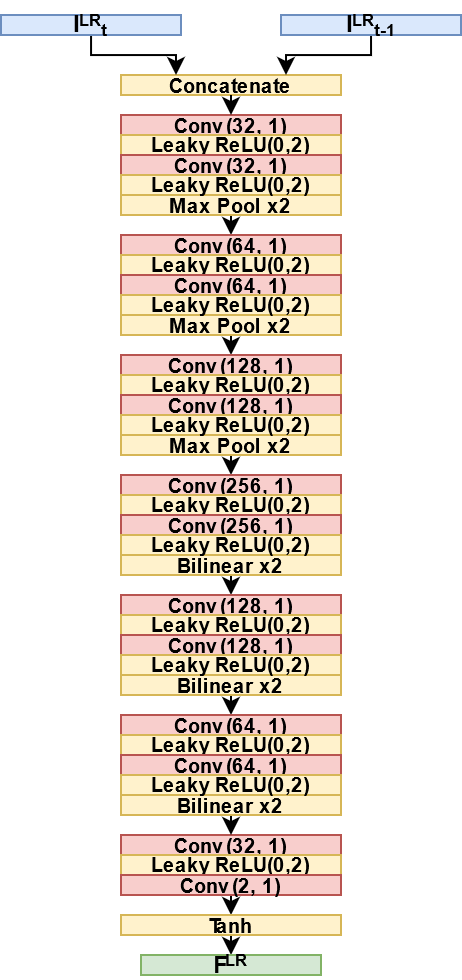

The diagram above was exported from draw.io. Its source (the exported page's mxGraphModel, read from the mxfile embedded in the PNG):
<mxGraphModel dx="592" dy="351" grid="1" gridSize="10" guides="1" tooltips="1" connect="1" arrows="1" fold="1" page="1" pageScale="1" pageWidth="827" pageHeight="1169" math="0" shadow="0">
  <root>
    <mxCell id="0" />
    <mxCell id="1" parent="0" />
    <mxCell id="1eAEA8QfSx0DMKaFaVOF-2" value="&lt;font style=&quot;font-size: 10px&quot;&gt;&lt;b&gt;Conv(32, 1)&lt;/b&gt;&lt;/font&gt;" style="rounded=0;whiteSpace=wrap;html=1;fillColor=#f8cecc;strokeColor=#b85450;" vertex="1" parent="1">
      <mxGeometry x="240" y="80" width="110" height="10" as="geometry" />
    </mxCell>
    <mxCell id="1eAEA8QfSx0DMKaFaVOF-3" value="&lt;div style=&quot;font-size: 10px&quot;&gt;&lt;font style=&quot;font-size: 10px&quot;&gt;&lt;b&gt;Leaky ReLU(0,2)&lt;/b&gt;&lt;/font&gt;&lt;/div&gt;" style="rounded=0;whiteSpace=wrap;html=1;fillColor=#fff2cc;strokeColor=#d6b656;" vertex="1" parent="1">
      <mxGeometry x="240" y="90" width="110" height="10" as="geometry" />
    </mxCell>
    <mxCell id="1eAEA8QfSx0DMKaFaVOF-4" value="&lt;b&gt;&lt;font size=&quot;1&quot;&gt;Concatenate&lt;/font&gt;&lt;/b&gt;" style="rounded=0;whiteSpace=wrap;html=1;fillColor=#fff2cc;strokeColor=#d6b656;" vertex="1" parent="1">
      <mxGeometry x="240" y="60" width="110" height="10" as="geometry" />
    </mxCell>
    <mxCell id="1eAEA8QfSx0DMKaFaVOF-5" style="edgeStyle=orthogonalEdgeStyle;rounded=0;orthogonalLoop=1;jettySize=auto;html=1;entryX=0.25;entryY=0;entryDx=0;entryDy=0;" edge="1" parent="1" source="1eAEA8QfSx0DMKaFaVOF-6" target="1eAEA8QfSx0DMKaFaVOF-4">
      <mxGeometry relative="1" as="geometry">
        <Array as="points">
          <mxPoint x="225" y="50" />
          <mxPoint x="268" y="50" />
        </Array>
      </mxGeometry>
    </mxCell>
    <mxCell id="1eAEA8QfSx0DMKaFaVOF-6" value="&lt;b&gt;&lt;font style=&quot;font-size: 12px&quot;&gt;I&lt;/font&gt;&lt;font style=&quot;font-size: 12px&quot;&gt;&lt;font size=&quot;1&quot;&gt;&lt;sup&gt;LR&lt;/sup&gt;&lt;sub&gt;t&lt;/sub&gt;&lt;/font&gt;&lt;/font&gt;&lt;/b&gt;" style="rounded=0;whiteSpace=wrap;html=1;fillColor=#dae8fc;strokeColor=#6c8ebf;" vertex="1" parent="1">
      <mxGeometry x="180" y="30" width="90" height="10" as="geometry" />
    </mxCell>
    <mxCell id="1eAEA8QfSx0DMKaFaVOF-7" style="edgeStyle=orthogonalEdgeStyle;rounded=0;orthogonalLoop=1;jettySize=auto;html=1;entryX=0.75;entryY=0;entryDx=0;entryDy=0;" edge="1" parent="1" target="1eAEA8QfSx0DMKaFaVOF-4">
      <mxGeometry relative="1" as="geometry">
        <Array as="points">
          <mxPoint x="365" y="50" />
          <mxPoint x="323" y="50" />
        </Array>
        <mxPoint x="365" y="30" as="sourcePoint" />
      </mxGeometry>
    </mxCell>
    <mxCell id="1eAEA8QfSx0DMKaFaVOF-8" value="&lt;b&gt;&lt;font style=&quot;font-size: 12px&quot;&gt;I&lt;/font&gt;&lt;font style=&quot;font-size: 12px&quot;&gt;&lt;font size=&quot;1&quot;&gt;&lt;sup&gt;LR&lt;/sup&gt;&lt;sub&gt;t-1&lt;/sub&gt;&lt;/font&gt;&lt;/font&gt;&lt;/b&gt;" style="rounded=0;whiteSpace=wrap;html=1;fillColor=#dae8fc;strokeColor=#6c8ebf;" vertex="1" parent="1">
      <mxGeometry x="320" y="30" width="90" height="10" as="geometry" />
    </mxCell>
    <mxCell id="1eAEA8QfSx0DMKaFaVOF-9" value="" style="endArrow=classic;html=1;entryX=0.5;entryY=0;entryDx=0;entryDy=0;exitX=0.5;exitY=1;exitDx=0;exitDy=0;" edge="1" parent="1" source="1eAEA8QfSx0DMKaFaVOF-4" target="1eAEA8QfSx0DMKaFaVOF-2">
      <mxGeometry width="50" height="50" relative="1" as="geometry">
        <mxPoint x="290" y="70" as="sourcePoint" />
        <mxPoint x="350" y="60" as="targetPoint" />
      </mxGeometry>
    </mxCell>
    <mxCell id="1eAEA8QfSx0DMKaFaVOF-52" style="edgeStyle=orthogonalEdgeStyle;rounded=0;orthogonalLoop=1;jettySize=auto;html=1;exitX=0.5;exitY=1;exitDx=0;exitDy=0;entryX=0.5;entryY=0;entryDx=0;entryDy=0;" edge="1" parent="1" source="1eAEA8QfSx0DMKaFaVOF-10" target="1eAEA8QfSx0DMKaFaVOF-15">
      <mxGeometry relative="1" as="geometry" />
    </mxCell>
    <mxCell id="1eAEA8QfSx0DMKaFaVOF-10" value="&lt;b&gt;&lt;font size=&quot;1&quot;&gt;Max Pool x2&lt;br&gt;&lt;/font&gt;&lt;/b&gt;" style="rounded=0;whiteSpace=wrap;html=1;fillColor=#fff2cc;strokeColor=#d6b656;" vertex="1" parent="1">
      <mxGeometry x="240" y="120" width="110" height="10" as="geometry" />
    </mxCell>
    <mxCell id="1eAEA8QfSx0DMKaFaVOF-13" value="&lt;font style=&quot;font-size: 10px&quot;&gt;&lt;b&gt;Conv(32, 1)&lt;/b&gt;&lt;/font&gt;" style="rounded=0;whiteSpace=wrap;html=1;fillColor=#f8cecc;strokeColor=#b85450;" vertex="1" parent="1">
      <mxGeometry x="240" y="100" width="110" height="10" as="geometry" />
    </mxCell>
    <mxCell id="1eAEA8QfSx0DMKaFaVOF-14" value="&lt;div style=&quot;font-size: 10px&quot;&gt;&lt;font style=&quot;font-size: 10px&quot;&gt;&lt;b&gt;Leaky ReLU(0,2)&lt;/b&gt;&lt;/font&gt;&lt;/div&gt;" style="rounded=0;whiteSpace=wrap;html=1;fillColor=#fff2cc;strokeColor=#d6b656;" vertex="1" parent="1">
      <mxGeometry x="240" y="110" width="110" height="10" as="geometry" />
    </mxCell>
    <mxCell id="1eAEA8QfSx0DMKaFaVOF-15" value="&lt;font style=&quot;font-size: 10px&quot;&gt;&lt;b&gt;Conv(64, 1)&lt;/b&gt;&lt;/font&gt;" style="rounded=0;whiteSpace=wrap;html=1;fillColor=#f8cecc;strokeColor=#b85450;" vertex="1" parent="1">
      <mxGeometry x="240" y="140" width="110" height="10" as="geometry" />
    </mxCell>
    <mxCell id="1eAEA8QfSx0DMKaFaVOF-16" value="&lt;div style=&quot;font-size: 10px&quot;&gt;&lt;font style=&quot;font-size: 10px&quot;&gt;&lt;b&gt;Leaky ReLU(0,2)&lt;/b&gt;&lt;/font&gt;&lt;/div&gt;" style="rounded=0;whiteSpace=wrap;html=1;fillColor=#fff2cc;strokeColor=#d6b656;" vertex="1" parent="1">
      <mxGeometry x="240" y="150" width="110" height="10" as="geometry" />
    </mxCell>
    <mxCell id="1eAEA8QfSx0DMKaFaVOF-53" style="edgeStyle=orthogonalEdgeStyle;rounded=0;orthogonalLoop=1;jettySize=auto;html=1;exitX=0.5;exitY=1;exitDx=0;exitDy=0;entryX=0.5;entryY=0;entryDx=0;entryDy=0;" edge="1" parent="1" source="1eAEA8QfSx0DMKaFaVOF-17" target="1eAEA8QfSx0DMKaFaVOF-20">
      <mxGeometry relative="1" as="geometry" />
    </mxCell>
    <mxCell id="1eAEA8QfSx0DMKaFaVOF-17" value="&lt;b&gt;&lt;font size=&quot;1&quot;&gt;Max Pool x2&lt;br&gt;&lt;/font&gt;&lt;/b&gt;" style="rounded=0;whiteSpace=wrap;html=1;fillColor=#fff2cc;strokeColor=#d6b656;" vertex="1" parent="1">
      <mxGeometry x="240" y="180" width="110" height="10" as="geometry" />
    </mxCell>
    <mxCell id="1eAEA8QfSx0DMKaFaVOF-18" value="&lt;font style=&quot;font-size: 10px&quot;&gt;&lt;b&gt;Conv(64, 1)&lt;/b&gt;&lt;/font&gt;" style="rounded=0;whiteSpace=wrap;html=1;fillColor=#f8cecc;strokeColor=#b85450;" vertex="1" parent="1">
      <mxGeometry x="240" y="160" width="110" height="10" as="geometry" />
    </mxCell>
    <mxCell id="1eAEA8QfSx0DMKaFaVOF-19" value="&lt;div style=&quot;font-size: 10px&quot;&gt;&lt;font style=&quot;font-size: 10px&quot;&gt;&lt;b&gt;Leaky ReLU(0,2)&lt;/b&gt;&lt;/font&gt;&lt;/div&gt;" style="rounded=0;whiteSpace=wrap;html=1;fillColor=#fff2cc;strokeColor=#d6b656;" vertex="1" parent="1">
      <mxGeometry x="240" y="170" width="110" height="10" as="geometry" />
    </mxCell>
    <mxCell id="1eAEA8QfSx0DMKaFaVOF-20" value="&lt;font style=&quot;font-size: 10px&quot;&gt;&lt;b&gt;Conv(128, 1)&lt;/b&gt;&lt;/font&gt;" style="rounded=0;whiteSpace=wrap;html=1;fillColor=#f8cecc;strokeColor=#b85450;" vertex="1" parent="1">
      <mxGeometry x="240" y="200" width="110" height="10" as="geometry" />
    </mxCell>
    <mxCell id="1eAEA8QfSx0DMKaFaVOF-21" value="&lt;div style=&quot;font-size: 10px&quot;&gt;&lt;font style=&quot;font-size: 10px&quot;&gt;&lt;b&gt;Leaky ReLU(0,2)&lt;/b&gt;&lt;/font&gt;&lt;/div&gt;" style="rounded=0;whiteSpace=wrap;html=1;fillColor=#fff2cc;strokeColor=#d6b656;" vertex="1" parent="1">
      <mxGeometry x="240" y="210" width="110" height="10" as="geometry" />
    </mxCell>
    <mxCell id="1eAEA8QfSx0DMKaFaVOF-51" style="edgeStyle=orthogonalEdgeStyle;rounded=0;orthogonalLoop=1;jettySize=auto;html=1;exitX=0.5;exitY=1;exitDx=0;exitDy=0;entryX=0.5;entryY=0;entryDx=0;entryDy=0;" edge="1" parent="1" source="1eAEA8QfSx0DMKaFaVOF-22" target="1eAEA8QfSx0DMKaFaVOF-30">
      <mxGeometry relative="1" as="geometry" />
    </mxCell>
    <mxCell id="1eAEA8QfSx0DMKaFaVOF-22" value="&lt;b&gt;&lt;font size=&quot;1&quot;&gt;Max Pool x2&lt;br&gt;&lt;/font&gt;&lt;/b&gt;" style="rounded=0;whiteSpace=wrap;html=1;fillColor=#fff2cc;strokeColor=#d6b656;" vertex="1" parent="1">
      <mxGeometry x="240" y="240" width="110" height="10" as="geometry" />
    </mxCell>
    <mxCell id="1eAEA8QfSx0DMKaFaVOF-23" value="&lt;font style=&quot;font-size: 10px&quot;&gt;&lt;b&gt;Conv(128, 1)&lt;/b&gt;&lt;/font&gt;" style="rounded=0;whiteSpace=wrap;html=1;fillColor=#f8cecc;strokeColor=#b85450;" vertex="1" parent="1">
      <mxGeometry x="240" y="220" width="110" height="10" as="geometry" />
    </mxCell>
    <mxCell id="1eAEA8QfSx0DMKaFaVOF-24" value="&lt;div style=&quot;font-size: 10px&quot;&gt;&lt;font style=&quot;font-size: 10px&quot;&gt;&lt;b&gt;Leaky ReLU(0,2)&lt;/b&gt;&lt;/font&gt;&lt;/div&gt;" style="rounded=0;whiteSpace=wrap;html=1;fillColor=#fff2cc;strokeColor=#d6b656;" vertex="1" parent="1">
      <mxGeometry x="240" y="230" width="110" height="10" as="geometry" />
    </mxCell>
    <mxCell id="1eAEA8QfSx0DMKaFaVOF-25" value="&lt;font style=&quot;font-size: 10px&quot;&gt;&lt;b&gt;Conv(32, 1)&lt;/b&gt;&lt;/font&gt;" style="rounded=0;whiteSpace=wrap;html=1;fillColor=#f8cecc;strokeColor=#b85450;" vertex="1" parent="1">
      <mxGeometry x="240" y="440" width="110" height="10" as="geometry" />
    </mxCell>
    <mxCell id="1eAEA8QfSx0DMKaFaVOF-26" value="&lt;div style=&quot;font-size: 10px&quot;&gt;&lt;font style=&quot;font-size: 10px&quot;&gt;&lt;b&gt;Leaky ReLU(0,2)&lt;/b&gt;&lt;/font&gt;&lt;/div&gt;" style="rounded=0;whiteSpace=wrap;html=1;fillColor=#fff2cc;strokeColor=#d6b656;" vertex="1" parent="1">
      <mxGeometry x="240" y="450" width="110" height="10" as="geometry" />
    </mxCell>
    <mxCell id="1eAEA8QfSx0DMKaFaVOF-47" style="edgeStyle=orthogonalEdgeStyle;rounded=0;orthogonalLoop=1;jettySize=auto;html=1;exitX=0.5;exitY=1;exitDx=0;exitDy=0;entryX=0.5;entryY=0;entryDx=0;entryDy=0;" edge="1" parent="1" source="1eAEA8QfSx0DMKaFaVOF-28" target="1eAEA8QfSx0DMKaFaVOF-29">
      <mxGeometry relative="1" as="geometry" />
    </mxCell>
    <mxCell id="1eAEA8QfSx0DMKaFaVOF-28" value="&lt;font style=&quot;font-size: 10px&quot;&gt;&lt;b&gt;Conv(2, 1)&lt;/b&gt;&lt;/font&gt;" style="rounded=0;whiteSpace=wrap;html=1;fillColor=#f8cecc;strokeColor=#b85450;" vertex="1" parent="1">
      <mxGeometry x="240" y="460" width="110" height="10" as="geometry" />
    </mxCell>
    <mxCell id="1eAEA8QfSx0DMKaFaVOF-46" style="edgeStyle=orthogonalEdgeStyle;rounded=0;orthogonalLoop=1;jettySize=auto;html=1;exitX=0.5;exitY=1;exitDx=0;exitDy=0;entryX=0.5;entryY=0;entryDx=0;entryDy=0;" edge="1" parent="1" source="1eAEA8QfSx0DMKaFaVOF-29" target="1eAEA8QfSx0DMKaFaVOF-45">
      <mxGeometry relative="1" as="geometry" />
    </mxCell>
    <mxCell id="1eAEA8QfSx0DMKaFaVOF-29" value="&lt;b&gt;&lt;font size=&quot;1&quot;&gt;Tanh&lt;/font&gt;&lt;/b&gt;" style="rounded=0;whiteSpace=wrap;html=1;fillColor=#fff2cc;strokeColor=#d6b656;" vertex="1" parent="1">
      <mxGeometry x="240" y="480" width="110" height="10" as="geometry" />
    </mxCell>
    <mxCell id="1eAEA8QfSx0DMKaFaVOF-30" value="&lt;font style=&quot;font-size: 10px&quot;&gt;&lt;b&gt;Conv(256, 1)&lt;/b&gt;&lt;/font&gt;" style="rounded=0;whiteSpace=wrap;html=1;fillColor=#f8cecc;strokeColor=#b85450;" vertex="1" parent="1">
      <mxGeometry x="240" y="260" width="110" height="10" as="geometry" />
    </mxCell>
    <mxCell id="1eAEA8QfSx0DMKaFaVOF-31" value="&lt;div style=&quot;font-size: 10px&quot;&gt;&lt;font style=&quot;font-size: 10px&quot;&gt;&lt;b&gt;Leaky ReLU(0,2)&lt;/b&gt;&lt;/font&gt;&lt;/div&gt;" style="rounded=0;whiteSpace=wrap;html=1;fillColor=#fff2cc;strokeColor=#d6b656;" vertex="1" parent="1">
      <mxGeometry x="240" y="270" width="110" height="10" as="geometry" />
    </mxCell>
    <mxCell id="1eAEA8QfSx0DMKaFaVOF-50" style="edgeStyle=orthogonalEdgeStyle;rounded=0;orthogonalLoop=1;jettySize=auto;html=1;exitX=0.5;exitY=1;exitDx=0;exitDy=0;entryX=0.5;entryY=0;entryDx=0;entryDy=0;" edge="1" parent="1" source="1eAEA8QfSx0DMKaFaVOF-32" target="1eAEA8QfSx0DMKaFaVOF-35">
      <mxGeometry relative="1" as="geometry" />
    </mxCell>
    <mxCell id="1eAEA8QfSx0DMKaFaVOF-32" value="&lt;b&gt;&lt;font size=&quot;1&quot;&gt;Bilinear x2&lt;br&gt;&lt;/font&gt;&lt;/b&gt;" style="rounded=0;whiteSpace=wrap;html=1;fillColor=#fff2cc;strokeColor=#d6b656;" vertex="1" parent="1">
      <mxGeometry x="240" y="300" width="110" height="10" as="geometry" />
    </mxCell>
    <mxCell id="1eAEA8QfSx0DMKaFaVOF-33" value="&lt;font style=&quot;font-size: 10px&quot;&gt;&lt;b&gt;Conv(256, 1)&lt;/b&gt;&lt;/font&gt;" style="rounded=0;whiteSpace=wrap;html=1;fillColor=#f8cecc;strokeColor=#b85450;" vertex="1" parent="1">
      <mxGeometry x="240" y="280" width="110" height="10" as="geometry" />
    </mxCell>
    <mxCell id="1eAEA8QfSx0DMKaFaVOF-34" value="&lt;div style=&quot;font-size: 10px&quot;&gt;&lt;font style=&quot;font-size: 10px&quot;&gt;&lt;b&gt;Leaky ReLU(0,2)&lt;/b&gt;&lt;/font&gt;&lt;/div&gt;" style="rounded=0;whiteSpace=wrap;html=1;fillColor=#fff2cc;strokeColor=#d6b656;" vertex="1" parent="1">
      <mxGeometry x="240" y="290" width="110" height="10" as="geometry" />
    </mxCell>
    <mxCell id="1eAEA8QfSx0DMKaFaVOF-35" value="&lt;font style=&quot;font-size: 10px&quot;&gt;&lt;b&gt;Conv(128, 1)&lt;/b&gt;&lt;/font&gt;" style="rounded=0;whiteSpace=wrap;html=1;fillColor=#f8cecc;strokeColor=#b85450;" vertex="1" parent="1">
      <mxGeometry x="240" y="320" width="110" height="10" as="geometry" />
    </mxCell>
    <mxCell id="1eAEA8QfSx0DMKaFaVOF-36" value="&lt;div style=&quot;font-size: 10px&quot;&gt;&lt;font style=&quot;font-size: 10px&quot;&gt;&lt;b&gt;Leaky ReLU(0,2)&lt;/b&gt;&lt;/font&gt;&lt;/div&gt;" style="rounded=0;whiteSpace=wrap;html=1;fillColor=#fff2cc;strokeColor=#d6b656;" vertex="1" parent="1">
      <mxGeometry x="240" y="330" width="110" height="10" as="geometry" />
    </mxCell>
    <mxCell id="1eAEA8QfSx0DMKaFaVOF-49" style="edgeStyle=orthogonalEdgeStyle;rounded=0;orthogonalLoop=1;jettySize=auto;html=1;exitX=0.5;exitY=1;exitDx=0;exitDy=0;entryX=0.5;entryY=0;entryDx=0;entryDy=0;" edge="1" parent="1" source="1eAEA8QfSx0DMKaFaVOF-37" target="1eAEA8QfSx0DMKaFaVOF-40">
      <mxGeometry relative="1" as="geometry" />
    </mxCell>
    <mxCell id="1eAEA8QfSx0DMKaFaVOF-37" value="&lt;b&gt;&lt;font size=&quot;1&quot;&gt;Bilinear x2&lt;br&gt;&lt;/font&gt;&lt;/b&gt;" style="rounded=0;whiteSpace=wrap;html=1;fillColor=#fff2cc;strokeColor=#d6b656;" vertex="1" parent="1">
      <mxGeometry x="240" y="360" width="110" height="10" as="geometry" />
    </mxCell>
    <mxCell id="1eAEA8QfSx0DMKaFaVOF-38" value="&lt;font style=&quot;font-size: 10px&quot;&gt;&lt;b&gt;Conv(128, 1)&lt;/b&gt;&lt;/font&gt;" style="rounded=0;whiteSpace=wrap;html=1;fillColor=#f8cecc;strokeColor=#b85450;" vertex="1" parent="1">
      <mxGeometry x="240" y="340" width="110" height="10" as="geometry" />
    </mxCell>
    <mxCell id="1eAEA8QfSx0DMKaFaVOF-39" value="&lt;div style=&quot;font-size: 10px&quot;&gt;&lt;font style=&quot;font-size: 10px&quot;&gt;&lt;b&gt;Leaky ReLU(0,2)&lt;/b&gt;&lt;/font&gt;&lt;/div&gt;" style="rounded=0;whiteSpace=wrap;html=1;fillColor=#fff2cc;strokeColor=#d6b656;" vertex="1" parent="1">
      <mxGeometry x="240" y="350" width="110" height="10" as="geometry" />
    </mxCell>
    <mxCell id="1eAEA8QfSx0DMKaFaVOF-40" value="&lt;font style=&quot;font-size: 10px&quot;&gt;&lt;b&gt;Conv(64, 1)&lt;/b&gt;&lt;/font&gt;" style="rounded=0;whiteSpace=wrap;html=1;fillColor=#f8cecc;strokeColor=#b85450;" vertex="1" parent="1">
      <mxGeometry x="240" y="380" width="110" height="10" as="geometry" />
    </mxCell>
    <mxCell id="1eAEA8QfSx0DMKaFaVOF-41" value="&lt;div style=&quot;font-size: 10px&quot;&gt;&lt;font style=&quot;font-size: 10px&quot;&gt;&lt;b&gt;Leaky ReLU(0,2)&lt;/b&gt;&lt;/font&gt;&lt;/div&gt;" style="rounded=0;whiteSpace=wrap;html=1;fillColor=#fff2cc;strokeColor=#d6b656;" vertex="1" parent="1">
      <mxGeometry x="240" y="390" width="110" height="10" as="geometry" />
    </mxCell>
    <mxCell id="1eAEA8QfSx0DMKaFaVOF-48" style="edgeStyle=orthogonalEdgeStyle;rounded=0;orthogonalLoop=1;jettySize=auto;html=1;exitX=0.5;exitY=1;exitDx=0;exitDy=0;entryX=0.5;entryY=0;entryDx=0;entryDy=0;" edge="1" parent="1" source="1eAEA8QfSx0DMKaFaVOF-42" target="1eAEA8QfSx0DMKaFaVOF-25">
      <mxGeometry relative="1" as="geometry" />
    </mxCell>
    <mxCell id="1eAEA8QfSx0DMKaFaVOF-42" value="&lt;b&gt;&lt;font size=&quot;1&quot;&gt;Bilinear x2&lt;br&gt;&lt;/font&gt;&lt;/b&gt;" style="rounded=0;whiteSpace=wrap;html=1;fillColor=#fff2cc;strokeColor=#d6b656;" vertex="1" parent="1">
      <mxGeometry x="240" y="420" width="110" height="10" as="geometry" />
    </mxCell>
    <mxCell id="1eAEA8QfSx0DMKaFaVOF-43" value="&lt;font style=&quot;font-size: 10px&quot;&gt;&lt;b&gt;Conv(64, 1)&lt;/b&gt;&lt;/font&gt;" style="rounded=0;whiteSpace=wrap;html=1;fillColor=#f8cecc;strokeColor=#b85450;" vertex="1" parent="1">
      <mxGeometry x="240" y="400" width="110" height="10" as="geometry" />
    </mxCell>
    <mxCell id="1eAEA8QfSx0DMKaFaVOF-44" value="&lt;div style=&quot;font-size: 10px&quot;&gt;&lt;font style=&quot;font-size: 10px&quot;&gt;&lt;b&gt;Leaky ReLU(0,2)&lt;/b&gt;&lt;/font&gt;&lt;/div&gt;" style="rounded=0;whiteSpace=wrap;html=1;fillColor=#fff2cc;strokeColor=#d6b656;" vertex="1" parent="1">
      <mxGeometry x="240" y="410" width="110" height="10" as="geometry" />
    </mxCell>
    <mxCell id="1eAEA8QfSx0DMKaFaVOF-45" value="&lt;b&gt;F&lt;font style=&quot;font-size: 12px&quot;&gt;&lt;font size=&quot;1&quot;&gt;&lt;sup&gt;LR&lt;/sup&gt;&lt;/font&gt;&lt;/font&gt;&lt;/b&gt;" style="rounded=0;whiteSpace=wrap;html=1;fillColor=#d5e8d4;strokeColor=#82b366;" vertex="1" parent="1">
      <mxGeometry x="250" y="500" width="90" height="10" as="geometry" />
    </mxCell>
  </root>
</mxGraphModel>